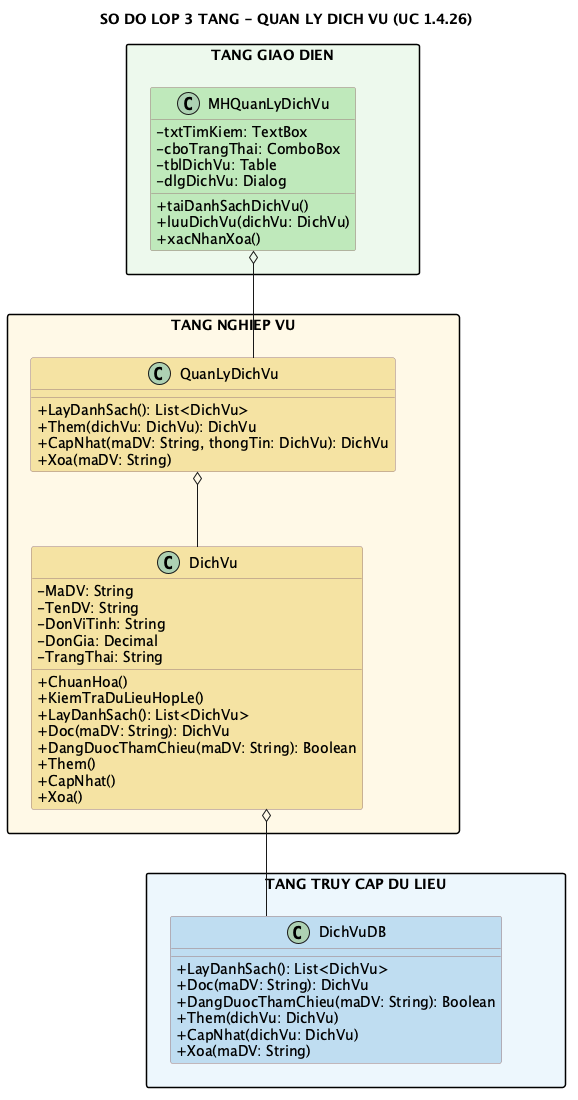

The diagram above was rendered by PlantUML. Its source (embedded in the PNG):
@startuml
title SO DO LOP 3 TANG - QUAN LY DICH VU (UC 1.4.26)
top to bottom direction
skinparam shadowing false
skinparam linetype ortho
skinparam nodesep 55
skinparam ranksep 75
skinparam packageStyle rectangle
skinparam classAttributeIconSize 0
skinparam class {
  BackgroundColor #FFFACD
  BorderColor #9B7B7B
}

package "TANG GIAO DIEN" as GUI_LAYER #EDF9EC {
  class MHQuanLyDichVu #BFE8BA {
    - txtTimKiem: TextBox
    - cboTrangThai: ComboBox
    - tblDichVu: Table
    - dlgDichVu: Dialog
    + taiDanhSachDichVu()
    + luuDichVu(dichVu: DichVu)
    + xacNhanXoa()
  }
}
package "TANG NGHIEP VU" as BUS_LAYER #FFF9E6 {
  class QuanLyDichVu #F4E3A2 {
    + LayDanhSach(): List<DichVu>
    + Them(dichVu: DichVu): DichVu
    + CapNhat(maDV: String, thongTin: DichVu): DichVu
    + Xoa(maDV: String)
  }
  class DichVu #F4E3A2 {
    - MaDV: String
    - TenDV: String
    - DonViTinh: String
    - DonGia: Decimal
    - TrangThai: String
    + ChuanHoa()
    + KiemTraDuLieuHopLe()
    + LayDanhSach(): List<DichVu>
    + Doc(maDV: String): DichVu
    + DangDuocThamChieu(maDV: String): Boolean
    + Them()
    + CapNhat()
    + Xoa()
  }
}
package "TANG TRUY CAP DU LIEU" as DAL_LAYER #EDF6FC {
  class DichVuDB #BFDCF0 {
    + LayDanhSach(): List<DichVu>
    + Doc(maDV: String): DichVu
    + DangDuocThamChieu(maDV: String): Boolean
    + Them(dichVu: DichVu)
    + CapNhat(dichVu: DichVu)
    + Xoa(maDV: String)
  }
}
MHQuanLyDichVu o-- QuanLyDichVu
QuanLyDichVu o-- DichVu
DichVu o-- DichVuDB

GUI_LAYER -[hidden]down- BUS_LAYER
BUS_LAYER -[hidden]down- DAL_LAYER
QuanLyDichVu -[hidden]down- DichVuDB
@enduml